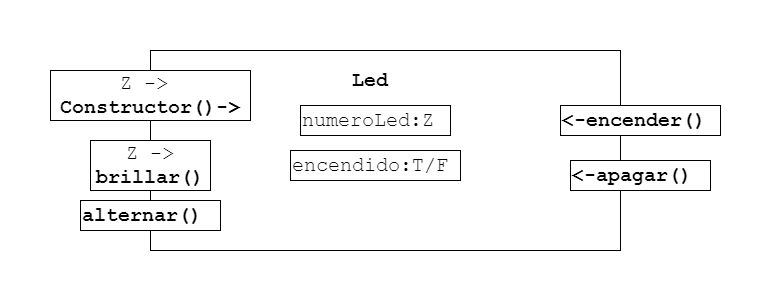

The diagram above was exported from draw.io. Its source (the exported page's mxGraphModel, read from the mxfile embedded in the PNG):
<mxGraphModel dx="1422" dy="705" grid="1" gridSize="10" guides="1" tooltips="1" connect="1" arrows="1" fold="1" page="1" pageScale="1" pageWidth="827" pageHeight="1169" math="0" shadow="0">
  <root>
    <mxCell id="0" />
    <mxCell id="1" parent="0" />
    <mxCell id="uDBnOTo71Hsdp-kCpITh-1" value="" style="rounded=0;whiteSpace=wrap;html=1;" parent="1" vertex="1">
      <mxGeometry x="150" y="70" width="470" height="200" as="geometry" />
    </mxCell>
    <mxCell id="uDBnOTo71Hsdp-kCpITh-2" value="Led" style="text;html=1;strokeColor=none;fillColor=none;align=center;verticalAlign=middle;whiteSpace=wrap;rounded=0;fontStyle=1;fontFamily=Courier New;fontSize=20;" parent="1" vertex="1">
      <mxGeometry x="290" y="90" width="160" height="20" as="geometry" />
    </mxCell>
    <mxCell id="uDBnOTo71Hsdp-kCpITh-3" value="Z -&amp;gt;&amp;nbsp;&lt;br&gt;&lt;b&gt;Constructor()-&amp;gt;&lt;/b&gt;" style="rounded=0;whiteSpace=wrap;html=1;fontFamily=Courier New;fontSize=20;align=center;fontStyle=0;autosize=1;" parent="1" vertex="1">
      <mxGeometry x="50" y="90" width="200" height="50" as="geometry" />
    </mxCell>
    <mxCell id="uDBnOTo71Hsdp-kCpITh-4" value="&lt;b&gt;&amp;lt;-encender()&lt;/b&gt;" style="rounded=0;whiteSpace=wrap;html=1;fontFamily=Courier New;fontSize=20;align=left;fontStyle=0;autosize=1;" parent="1" vertex="1">
      <mxGeometry x="560" y="125" width="160" height="30" as="geometry" />
    </mxCell>
    <mxCell id="uDBnOTo71Hsdp-kCpITh-5" value="&lt;div&gt;&lt;span&gt;Z -&amp;gt;&lt;/span&gt;&lt;/div&gt;&lt;b&gt;brillar()&lt;/b&gt;" style="rounded=0;whiteSpace=wrap;html=1;fontFamily=Courier New;fontSize=20;align=center;fontStyle=0;autosize=1;" parent="1" vertex="1">
      <mxGeometry x="90" y="160" width="120" height="50" as="geometry" />
    </mxCell>
    <mxCell id="uDBnOTo71Hsdp-kCpITh-6" value="numeroLed:Z" style="rounded=0;whiteSpace=wrap;html=1;fontFamily=Courier New;fontSize=20;align=left;fontStyle=0;autosize=1;" parent="1" vertex="1">
      <mxGeometry x="300" y="125" width="150" height="30" as="geometry" />
    </mxCell>
    <mxCell id="uDBnOTo71Hsdp-kCpITh-7" value="encendido:T/F" style="rounded=0;whiteSpace=wrap;html=1;fontFamily=Courier New;fontSize=20;align=left;fontStyle=0;autosize=1;" parent="1" vertex="1">
      <mxGeometry x="290" y="170" width="170" height="30" as="geometry" />
    </mxCell>
    <mxCell id="uDBnOTo71Hsdp-kCpITh-9" value="&lt;b&gt;&amp;lt;-apagar()&lt;/b&gt;" style="rounded=0;whiteSpace=wrap;html=1;fontFamily=Courier New;fontSize=20;align=left;fontStyle=0;autosize=1;" parent="1" vertex="1">
      <mxGeometry x="570" y="180" width="140" height="30" as="geometry" />
    </mxCell>
    <mxCell id="uDBnOTo71Hsdp-kCpITh-10" value="&lt;b&gt;alternar()&lt;/b&gt;" style="rounded=0;whiteSpace=wrap;html=1;fontFamily=Courier New;fontSize=20;align=left;fontStyle=0;autosize=1;" parent="1" vertex="1">
      <mxGeometry x="80" y="220" width="140" height="30" as="geometry" />
    </mxCell>
  </root>
</mxGraphModel>